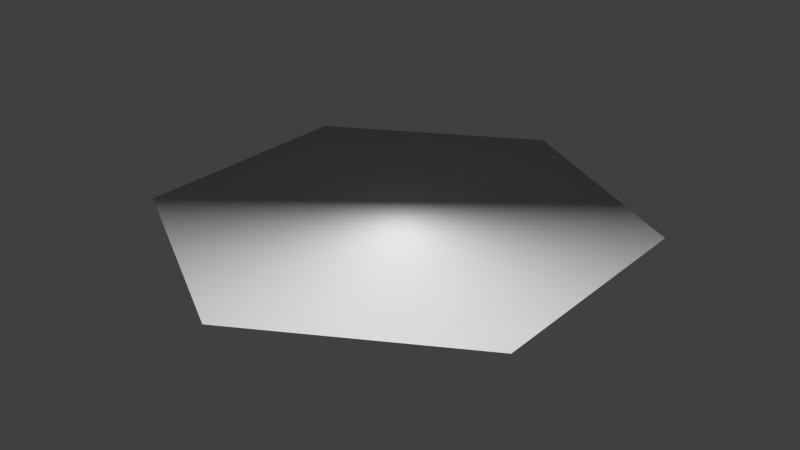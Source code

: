# Source: H_Coast.blend  (saved by Blender 2.79.0; exported with 4.5.12 LTS)
import bpy
from mathutils import Matrix  # noqa: F401  (used for matrix-valued properties, if any)

bpy.ops.wm.read_factory_settings(use_empty=True)
scene = bpy.context.scene
scene.name = 'Scene'

# ---- collections
col_collection_1 = bpy.data.collections.new('Collection 1'); scene.collection.children.link(col_collection_1)

# ---- world
world_world = bpy.data.worlds.new('World'); scene.world = world_world
world_world.color = (0.05088, 0.05088, 0.05088)
world_world.use_sun_shadow = False
world_world.sun_shadow_jitter_overblur = 0.0
world_world.cycles.sampling_method = 'NONE'
world_world.cycles.sample_map_resolution = 256

# ---- meshes
me_cylinder = bpy.data.meshes.new('Cylinder')
me_cylinder.from_pydata([(0.0, 1.0, 0.0), (0.866, 0.5, 0.0), (0.866, -0.5, 0.0), (-8.742e-08, -1.0, 0.0), (-0.866, -0.5, 0.0), (-0.866, 0.5, 0.0), (-2.844e-09, 0.8569, -0.06417), (0.7421, 0.4284, -0.06417), (0.7421, -0.4284, -0.06417), (-7.775e-08, -0.8569, -0.06417), (-0.7421, -0.4284, -0.06417), (-0.7421, 0.4284, -0.06417)], [], [(1, 2, 3, 4, 5, 0), (7, 6, 11, 10, 9, 8), (5, 4, 10, 11), (3, 2, 8, 9), (1, 0, 6, 7), (0, 5, 11, 6), (4, 3, 9, 10), (2, 1, 7, 8)])
me_cylinder.polygons.foreach_set('use_smooth', [True] * 8)
_uv = me_cylinder.uv_layers.new(name='UVMap')
_uv.uv.foreach_set('vector', [0.5033, 9.304e-05, 0.07041, 0.25, 0.07041, 0.75, 0.5033, 0.9999, 0.9363, 0.75, 0.9363, 0.25, 0.5033, 9.304e-05, 0.9363, 0.25, 0.9363, 0.75, 0.5033, 0.9999, 0.07041, 0.75, 0.07041, 0.25, 0.9363, 0.75, 0.5033, 0.9999, 0.5033, 0.9999, 0.9363, 0.75, 0.07041, 0.75, 0.07041, 0.25, 0.07041, 0.25, 0.07041, 0.75, 0.5033, 9.304e-05, 0.9363, 0.25, 0.9363, 0.25, 0.5033, 9.304e-05, 0.9363, 0.25, 0.9363, 0.75, 0.9363, 0.75, 0.9363, 0.25, 0.5033, 0.9999, 0.07041, 0.75, 0.07041, 0.75, 0.5033, 0.9999, 0.07041, 0.25, 0.5033, 9.304e-05, 0.5033, 9.304e-05, 0.07041, 0.25])
me_cylinder.use_remesh_preserve_volume = False
me_cylinder.use_remesh_preserve_attributes = False
me_cylinder.use_mirror_vertex_groups = False
me_cylinder.update()

# ---- objects
ob_cylinder = bpy.data.objects.new('Cylinder', me_cylinder)

# ---- transforms, parenting, visibility, modifiers, constraints
ob_cylinder.location = (0.0, 0.0, 0.0)
ob_cylinder.lineart.crease_threshold = 0.0

# ---- collection membership
col_collection_1.objects.link(ob_cylinder)

# ---- scene / render settings (as saved in the file)
scene.frame_start = 1; scene.frame_end = 250; scene.frame_set(1)
scene.render.engine = 'BLENDER_EEVEE_NEXT'
scene.render.resolution_percentage = 50
scene.render.dither_intensity = 0.0
scene.cycles.use_denoising = False
scene.cycles.samples = 10
scene.cycles.sampling_pattern = 'TABULATED_SOBOL'
scene.cycles.light_sampling_threshold = 0.0
scene.cycles.use_adaptive_sampling = False
scene.cycles.use_light_tree = False
scene.cycles.blur_glossy = 0.0
scene.cycles.pixel_filter_type = 'GAUSSIAN'
scene.cycles.sample_clamp_indirect = 0.0
scene.view_settings.view_transform = 'Standard'
bpy.context.view_layer.update()

# ---- added for rendering (the .blend has no active camera and no usable light): camera, sun
cam_auto = bpy.data.cameras.new('AutoCamera')
cam_auto.lens = 50.0
cam_auto.sensor_width = 36.0
cam_auto.clip_end = 1000.0
ob_auto_camera = bpy.data.objects.new('AutoCamera', cam_auto)
scene.collection.objects.link(ob_auto_camera)
ob_auto_camera.location = (2.44863, -2.93836, 1.92682)
ob_auto_camera.rotation_euler = (1.09748, -7.21219e-08, 0.694738)
scene.camera = ob_auto_camera
light_auto_sun = bpy.data.lights.new('AutoSun', 'SUN')
light_auto_sun.energy = 3.0
light_auto_sun.angle = 0.0523599
ob_auto_sun = bpy.data.objects.new('AutoSun', light_auto_sun)
scene.collection.objects.link(ob_auto_sun)
ob_auto_sun.rotation_euler = (0.872665, 0.174533, 0.523599)
bpy.context.view_layer.update()
